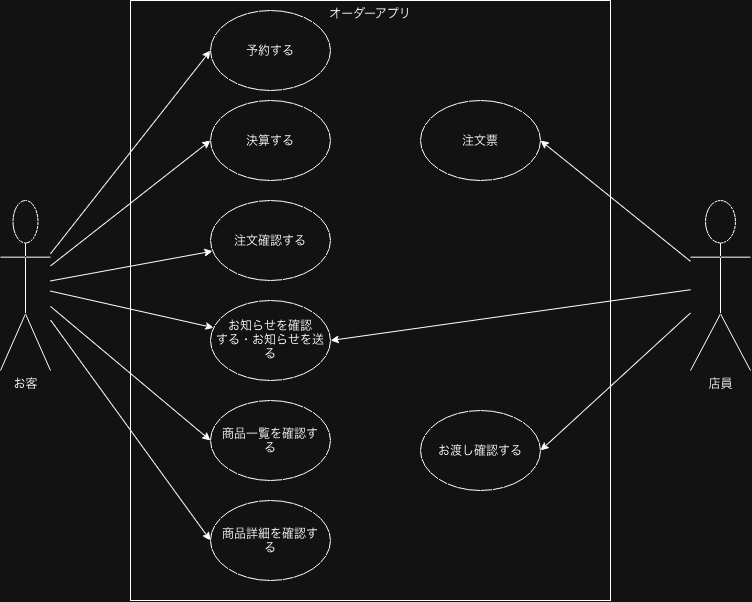

The diagram above was exported from draw.io. Its source (the exported page's mxGraphModel, read from the mxfile embedded in the PNG):
<mxGraphModel dx="1094" dy="658" grid="1" gridSize="10" guides="1" tooltips="1" connect="1" arrows="1" fold="1" page="1" pageScale="1" pageWidth="827" pageHeight="1169" math="0" shadow="0">
  <root>
    <mxCell id="0" />
    <mxCell id="1" parent="0" />
    <mxCell id="5hfaq5rrscn98A7uN0sW-1" parent="1" style="rounded=0;whiteSpace=wrap;html=1;fillColor=none;verticalAlign=top;" value="オーダー&lt;span style=&quot;background-color: transparent; color: light-dark(rgb(0, 0, 0), rgb(255, 255, 255));&quot;&gt;アプリ&lt;/span&gt;" vertex="1">
      <mxGeometry height="600" width="480" x="160" y="40" as="geometry" />
    </mxCell>
    <mxCell id="5hfaq5rrscn98A7uN0sW-3" parent="1" style="ellipse;whiteSpace=wrap;html=1;shapeInside=1;fillColor=none;" value="予約する" vertex="1">
      <mxGeometry height="80" width="120" x="240" y="50" as="geometry" />
    </mxCell>
    <mxCell id="5hfaq5rrscn98A7uN0sW-4" parent="1" style="ellipse;whiteSpace=wrap;html=1;shapeInside=1;fillColor=none;" value="決算する" vertex="1">
      <mxGeometry height="80" width="120" x="240" y="140" as="geometry" />
    </mxCell>
    <mxCell id="5hfaq5rrscn98A7uN0sW-5" parent="1" style="ellipse;whiteSpace=wrap;html=1;shapeInside=1;fillColor=none;" value="お知らせを確認する・お知らせを送る" vertex="1">
      <mxGeometry height="80" width="120" x="240" y="340" as="geometry" />
    </mxCell>
    <mxCell id="5hfaq5rrscn98A7uN0sW-6" parent="1" style="ellipse;whiteSpace=wrap;html=1;shapeInside=1;fillColor=none;" value="商品一覧を確認する" vertex="1">
      <mxGeometry height="80" width="120" x="240" y="440" as="geometry" />
    </mxCell>
    <mxCell id="5hfaq5rrscn98A7uN0sW-7" parent="1" style="ellipse;whiteSpace=wrap;html=1;shapeInside=1;fillColor=none;" value="商品詳細を確認する" vertex="1">
      <mxGeometry height="80" width="120" x="240" y="540" as="geometry" />
    </mxCell>
    <mxCell id="5hfaq5rrscn98A7uN0sW-15" edge="1" parent="1" source="5hfaq5rrscn98A7uN0sW-8" style="rounded=0;orthogonalLoop=1;jettySize=auto;html=1;entryX=0;entryY=0.5;entryDx=0;entryDy=0;" target="5hfaq5rrscn98A7uN0sW-3">
      <mxGeometry relative="1" as="geometry" />
    </mxCell>
    <mxCell id="5hfaq5rrscn98A7uN0sW-16" edge="1" parent="1" source="5hfaq5rrscn98A7uN0sW-8" style="rounded=0;orthogonalLoop=1;jettySize=auto;html=1;entryX=0;entryY=0.5;entryDx=0;entryDy=0;" target="5hfaq5rrscn98A7uN0sW-4" value="">
      <mxGeometry relative="1" as="geometry" />
    </mxCell>
    <mxCell id="5hfaq5rrscn98A7uN0sW-17" edge="1" parent="1" source="5hfaq5rrscn98A7uN0sW-8" style="rounded=0;orthogonalLoop=1;jettySize=auto;html=1;" target="5hfaq5rrscn98A7uN0sW-12">
      <mxGeometry relative="1" as="geometry" />
    </mxCell>
    <mxCell id="5hfaq5rrscn98A7uN0sW-18" edge="1" parent="1" source="5hfaq5rrscn98A7uN0sW-8" style="rounded=0;orthogonalLoop=1;jettySize=auto;html=1;" target="5hfaq5rrscn98A7uN0sW-5">
      <mxGeometry relative="1" as="geometry" />
    </mxCell>
    <mxCell id="5hfaq5rrscn98A7uN0sW-19" edge="1" parent="1" source="5hfaq5rrscn98A7uN0sW-8" style="rounded=0;orthogonalLoop=1;jettySize=auto;html=1;entryX=0;entryY=0.5;entryDx=0;entryDy=0;" target="5hfaq5rrscn98A7uN0sW-6">
      <mxGeometry relative="1" as="geometry" />
    </mxCell>
    <mxCell id="5hfaq5rrscn98A7uN0sW-20" edge="1" parent="1" source="5hfaq5rrscn98A7uN0sW-8" style="rounded=0;orthogonalLoop=1;jettySize=auto;html=1;entryX=0;entryY=0.5;entryDx=0;entryDy=0;" target="5hfaq5rrscn98A7uN0sW-7">
      <mxGeometry relative="1" as="geometry" />
    </mxCell>
    <mxCell id="5hfaq5rrscn98A7uN0sW-8" parent="1" style="shape=umlActor;verticalLabelPosition=bottom;verticalAlign=top;html=1;outlineConnect=0;" value="お客" vertex="1">
      <mxGeometry height="170" width="50" x="30" y="240" as="geometry" />
    </mxCell>
    <mxCell id="5hfaq5rrscn98A7uN0sW-21" edge="1" parent="1" source="5hfaq5rrscn98A7uN0sW-9" style="rounded=0;orthogonalLoop=1;jettySize=auto;html=1;entryX=1;entryY=0.5;entryDx=0;entryDy=0;" target="5hfaq5rrscn98A7uN0sW-10">
      <mxGeometry relative="1" as="geometry" />
    </mxCell>
    <mxCell id="5hfaq5rrscn98A7uN0sW-22" edge="1" parent="1" source="5hfaq5rrscn98A7uN0sW-9" style="rounded=0;orthogonalLoop=1;jettySize=auto;html=1;entryX=1;entryY=0.5;entryDx=0;entryDy=0;" target="5hfaq5rrscn98A7uN0sW-5">
      <mxGeometry relative="1" as="geometry" />
    </mxCell>
    <mxCell id="5hfaq5rrscn98A7uN0sW-23" edge="1" parent="1" source="5hfaq5rrscn98A7uN0sW-9" style="rounded=0;orthogonalLoop=1;jettySize=auto;html=1;entryX=1;entryY=0.5;entryDx=0;entryDy=0;" target="5hfaq5rrscn98A7uN0sW-11">
      <mxGeometry relative="1" as="geometry" />
    </mxCell>
    <mxCell id="5hfaq5rrscn98A7uN0sW-9" parent="1" style="shape=umlActor;verticalLabelPosition=bottom;verticalAlign=top;html=1;outlineConnect=0;" value="店員" vertex="1">
      <mxGeometry height="170" width="60" x="720" y="240" as="geometry" />
    </mxCell>
    <mxCell id="5hfaq5rrscn98A7uN0sW-10" parent="1" style="ellipse;whiteSpace=wrap;html=1;shapeInside=1;fillColor=none;" value="注文票" vertex="1">
      <mxGeometry height="80" width="120" x="450" y="140" as="geometry" />
    </mxCell>
    <mxCell id="5hfaq5rrscn98A7uN0sW-11" parent="1" style="ellipse;whiteSpace=wrap;html=1;shapeInside=1;fillColor=none;" value="お渡し確認する" vertex="1">
      <mxGeometry height="80" width="120" x="450" y="450" as="geometry" />
    </mxCell>
    <mxCell id="5hfaq5rrscn98A7uN0sW-12" parent="1" style="ellipse;whiteSpace=wrap;html=1;shapeInside=1;fillColor=none;" value="注文確認する" vertex="1">
      <mxGeometry height="80" width="120" x="240" y="240" as="geometry" />
    </mxCell>
  </root>
</mxGraphModel>